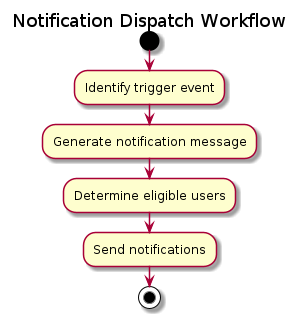

The diagram above was rendered by PlantUML. Its source (embedded in the PNG):
@startuml

title Notification Dispatch Workflow

start
:Identify trigger event;
:Generate notification message;
:Determine eligible users;
:Send notifications;
stop

@enduml